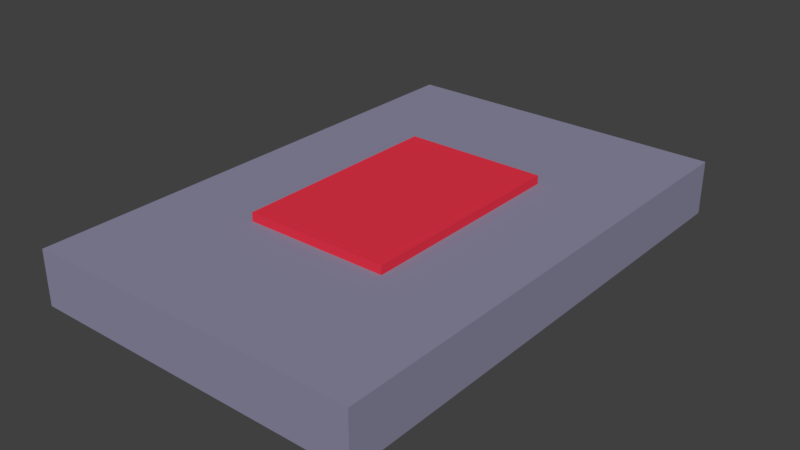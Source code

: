# Source: button.blend  (saved by Blender 2.79.0; exported with 4.5.12 LTS)
import bpy
from mathutils import Matrix  # noqa: F401  (used for matrix-valued properties, if any)

bpy.ops.wm.read_factory_settings(use_empty=True)
scene = bpy.context.scene
scene.name = 'Scene'

# ---- collections
col_collection_1 = bpy.data.collections.new('Collection 1'); scene.collection.children.link(col_collection_1)

# ---- materials (node trees are filled in below, after node groups)
mat_button = bpy.data.materials.new('Button')
mat_button.alpha_threshold = 0.0
mat_button.use_transparent_shadow = False
mat_button.diffuse_color = (0.8, 0.03577, 0.06708, 1.0)
mat_button.roughness = 0.5
mat_button_base = bpy.data.materials.new('Button Base')
mat_button_base.alpha_threshold = 0.0
mat_button_base.use_transparent_shadow = False
mat_button_base.diffuse_color = (0.2682, 0.2546, 0.3694, 1.0)
mat_button_base.roughness = 0.5

# ---- material node trees

# ---- world
world_world = bpy.data.worlds.new('World'); scene.world = world_world
world_world.color = (0.05088, 0.05088, 0.05088)
world_world.use_sun_shadow = False
world_world.sun_shadow_jitter_overblur = 0.0
world_world.cycles.sampling_method = 'MANUAL'

# ---- meshes
me_button_base = bpy.data.meshes.new('Button Base')
me_button_base.from_pydata([(-0.05193, -0.07842, 0.01533), (-0.05193, 0.07842, 0.01533), (0.05193, -0.07842, 0.01533), (0.05193, 0.07842, 0.01533), (-0.05193, -0.07842, 0.05595), (-0.05193, 0.07842, 0.05595), (0.05193, 0.07842, 0.05595), (0.05193, -0.07842, 0.05595)], [], [(7, 6, 5, 4), (3, 1, 5, 6), (2, 3, 6, 7), (0, 2, 7, 4), (1, 0, 4, 5)])
me_button_base.materials.append(mat_button)
me_button_base.use_remesh_preserve_volume = False
me_button_base.use_remesh_preserve_attributes = False
me_button_base.use_mirror_vertex_groups = False
me_button_base.update()
me_button = bpy.data.meshes.new('Button')
me_button.from_pydata([(-0.1202, -0.1815, 0.01944), (-0.1202, 0.1815, 0.01944), (-0.1202, -0.1815, -0.01944), (-0.1202, 0.1815, -0.01944), (0.1202, -0.1815, 0.01944), (0.1202, 0.1815, 0.01944), (0.1202, -0.1815, -0.01944), (0.1202, 0.1815, -0.01944)], [], [(0, 1, 3, 2), (6, 7, 5, 4), (4, 5, 1, 0), (2, 6, 4, 0), (7, 3, 1, 5)])
me_button.materials.append(mat_button_base)
me_button.use_remesh_preserve_volume = False
me_button.use_remesh_preserve_attributes = False
me_button.use_mirror_vertex_groups = False
me_button.update()

# ---- objects
ob_button_base = bpy.data.objects.new('Button Base', me_button_base)
ob_button = bpy.data.objects.new('Button', me_button)

# ---- transforms, parenting, visibility, modifiers, constraints
ob_button_base.location = (0.0, 0.0, -0.03042)
ob_button_base.lineart.crease_threshold = 0.0
ob_button.location = (0.0, 0.0, 0.0)
ob_button.lineart.crease_threshold = 0.0

# ---- collection membership
col_collection_1.objects.link(ob_button_base)
col_collection_1.objects.link(ob_button)

# ---- scene / render settings (as saved in the file)
scene.frame_start = 1; scene.frame_end = 250; scene.frame_set(20)
scene.render.engine = 'BLENDER_EEVEE_NEXT'
scene.render.resolution_percentage = 50
scene.render.dither_intensity = 0.0
scene.cycles.use_denoising = False
scene.cycles.samples = 128
scene.cycles.sampling_pattern = 'TABULATED_SOBOL'
scene.cycles.use_adaptive_sampling = False
scene.cycles.use_light_tree = False
scene.cycles.blur_glossy = 0.0
scene.cycles.sample_clamp_indirect = 0.0
scene.view_settings.view_transform = 'Standard'
bpy.context.view_layer.update()

# ---- added for rendering (the .blend has no active camera and no usable light): camera, sun
cam_auto = bpy.data.cameras.new('AutoCamera')
cam_auto.lens = 50.0
cam_auto.sensor_width = 36.0
cam_auto.clip_end = 1000.0
ob_auto_camera = bpy.data.objects.new('AutoCamera', cam_auto)
scene.collection.objects.link(ob_auto_camera)
ob_auto_camera.location = (0.404914, -0.485897, 0.326981)
ob_auto_camera.rotation_euler = (1.09748, -7.21219e-08, 0.694738)
scene.camera = ob_auto_camera
light_auto_sun = bpy.data.lights.new('AutoSun', 'SUN')
light_auto_sun.energy = 3.0
light_auto_sun.angle = 0.0523599
ob_auto_sun = bpy.data.objects.new('AutoSun', light_auto_sun)
scene.collection.objects.link(ob_auto_sun)
ob_auto_sun.rotation_euler = (0.872665, 0.174533, 0.523599)
bpy.context.view_layer.update()
